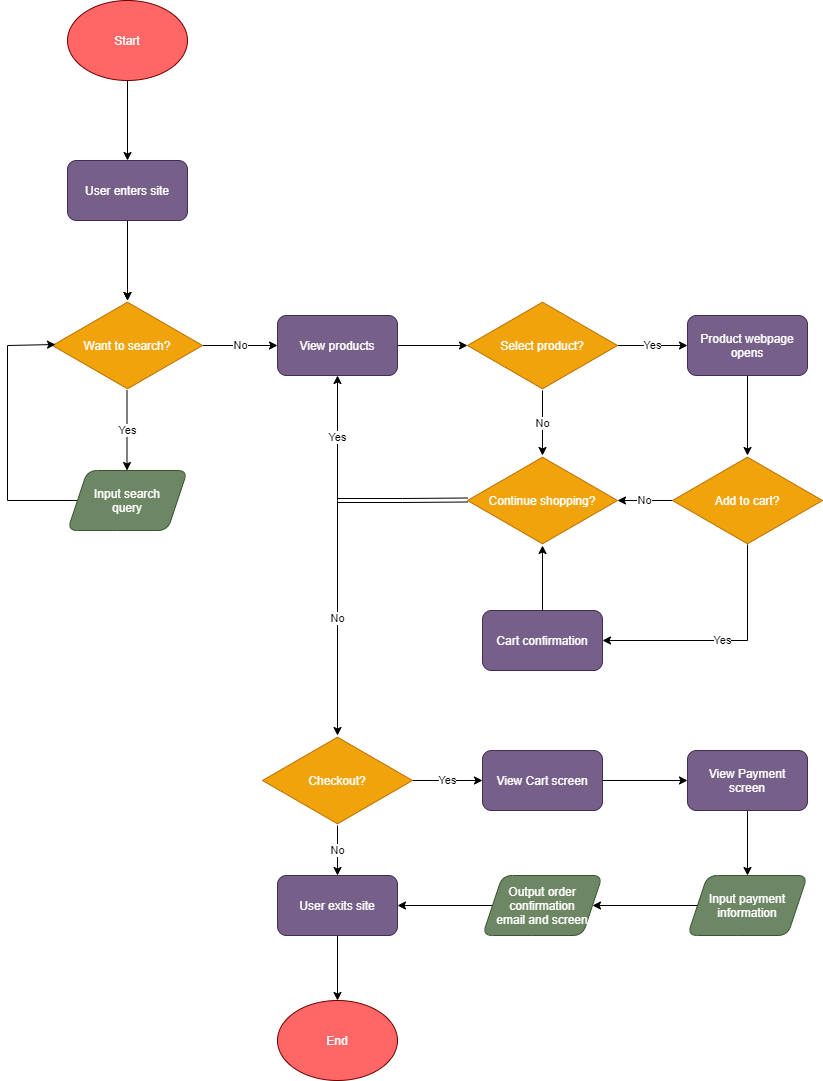

The diagram above was exported from draw.io. Its source (the exported page's mxGraphModel, read from the mxfile embedded in the PNG):
<mxGraphModel dx="428" dy="901" grid="1" gridSize="10" guides="1" tooltips="1" connect="1" arrows="1" fold="1" page="1" pageScale="1" pageWidth="850" pageHeight="1100" math="0" shadow="0">
  <root>
    <mxCell id="0" />
    <mxCell id="1" parent="0" />
    <mxCell id="5" style="edgeStyle=orthogonalEdgeStyle;rounded=0;orthogonalLoop=1;jettySize=auto;html=1;exitX=0.5;exitY=1;exitDx=0;exitDy=0;entryX=0.5;entryY=0;entryDx=0;entryDy=0;" edge="1" parent="1" source="2" target="3">
      <mxGeometry relative="1" as="geometry" />
    </mxCell>
    <mxCell id="2" value="Start" style="ellipse;whiteSpace=wrap;html=1;strokeColor=#6F0000;fontColor=#ffffff;fillColor=#FF6666;" vertex="1" parent="1">
      <mxGeometry x="140" y="40" width="120" height="80" as="geometry" />
    </mxCell>
    <mxCell id="6" style="edgeStyle=orthogonalEdgeStyle;rounded=0;orthogonalLoop=1;jettySize=auto;html=1;exitX=0.5;exitY=1;exitDx=0;exitDy=0;" edge="1" parent="1" source="3">
      <mxGeometry relative="1" as="geometry">
        <mxPoint x="200" y="340" as="targetPoint" />
      </mxGeometry>
    </mxCell>
    <mxCell id="11" value="" style="edgeStyle=orthogonalEdgeStyle;rounded=0;orthogonalLoop=1;jettySize=auto;html=1;" edge="1" parent="1" source="3" target="4">
      <mxGeometry relative="1" as="geometry" />
    </mxCell>
    <mxCell id="3" value="User enters site" style="rounded=1;whiteSpace=wrap;html=1;fillColor=#76608a;strokeColor=#432D57;fontColor=#ffffff;" vertex="1" parent="1">
      <mxGeometry x="140" y="200" width="120" height="60" as="geometry" />
    </mxCell>
    <mxCell id="13" value="No" style="edgeStyle=orthogonalEdgeStyle;rounded=0;orthogonalLoop=1;jettySize=auto;html=1;" edge="1" parent="1" source="4" target="12">
      <mxGeometry relative="1" as="geometry" />
    </mxCell>
    <mxCell id="4" value="Want to search?" style="html=1;whiteSpace=wrap;aspect=fixed;shape=isoRectangle;fillColor=#f0a30a;strokeColor=#BD7000;fontColor=#ffffff;" vertex="1" parent="1">
      <mxGeometry x="125" y="340" width="150" height="90" as="geometry" />
    </mxCell>
    <mxCell id="10" style="edgeStyle=orthogonalEdgeStyle;rounded=0;orthogonalLoop=1;jettySize=auto;html=1;exitX=0;exitY=0.5;exitDx=0;exitDy=0;entryX=0.02;entryY=0.489;entryDx=0;entryDy=0;entryPerimeter=0;" edge="1" parent="1" target="4">
      <mxGeometry relative="1" as="geometry">
        <mxPoint x="150" y="540" as="sourcePoint" />
        <Array as="points">
          <mxPoint x="80" y="540" />
          <mxPoint x="80" y="385" />
        </Array>
      </mxGeometry>
    </mxCell>
    <mxCell id="8" value="Yes&lt;br&gt;" style="edgeStyle=orthogonalEdgeStyle;rounded=0;orthogonalLoop=1;jettySize=auto;html=1;exitX=0.5;exitY=1;exitDx=0;exitDy=0;entryX=0.5;entryY=0;entryDx=0;entryDy=0;" edge="1" parent="1">
      <mxGeometry relative="1" as="geometry">
        <mxPoint x="199.5" y="430" as="sourcePoint" />
        <mxPoint x="199.5" y="510" as="targetPoint" />
      </mxGeometry>
    </mxCell>
    <mxCell id="15" value="" style="edgeStyle=orthogonalEdgeStyle;rounded=0;orthogonalLoop=1;jettySize=auto;html=1;" edge="1" parent="1" source="12" target="14">
      <mxGeometry relative="1" as="geometry" />
    </mxCell>
    <mxCell id="12" value="View products" style="rounded=1;whiteSpace=wrap;html=1;fillColor=#76608a;strokeColor=#432D57;fontColor=#ffffff;" vertex="1" parent="1">
      <mxGeometry x="350" y="355" width="120" height="60" as="geometry" />
    </mxCell>
    <mxCell id="19" value="Yes" style="edgeStyle=orthogonalEdgeStyle;rounded=0;orthogonalLoop=1;jettySize=auto;html=1;" edge="1" parent="1" source="14" target="18">
      <mxGeometry relative="1" as="geometry" />
    </mxCell>
    <mxCell id="29" value="No" style="edgeStyle=orthogonalEdgeStyle;rounded=0;orthogonalLoop=1;jettySize=auto;html=1;" edge="1" parent="1" source="14" target="21">
      <mxGeometry relative="1" as="geometry" />
    </mxCell>
    <mxCell id="14" value="Select product?" style="html=1;whiteSpace=wrap;aspect=fixed;shape=isoRectangle;fillColor=#f0a30a;strokeColor=#BD7000;fontColor=#ffffff;" vertex="1" parent="1">
      <mxGeometry x="540" y="340" width="150" height="90" as="geometry" />
    </mxCell>
    <mxCell id="40" value="" style="edgeStyle=orthogonalEdgeStyle;rounded=0;orthogonalLoop=1;jettySize=auto;html=1;" edge="1" parent="1" source="18" target="20">
      <mxGeometry relative="1" as="geometry" />
    </mxCell>
    <mxCell id="18" value="Product webpage&lt;br&gt;opens" style="rounded=1;whiteSpace=wrap;html=1;fillColor=#76608a;strokeColor=#432D57;fontColor=#ffffff;" vertex="1" parent="1">
      <mxGeometry x="760" y="355" width="120" height="60" as="geometry" />
    </mxCell>
    <mxCell id="37" value="No" style="edgeStyle=orthogonalEdgeStyle;rounded=0;orthogonalLoop=1;jettySize=auto;html=1;" edge="1" parent="1" source="20" target="21">
      <mxGeometry relative="1" as="geometry" />
    </mxCell>
    <mxCell id="20" value="Add to cart?" style="html=1;whiteSpace=wrap;aspect=fixed;shape=isoRectangle;fillColor=#f0a30a;strokeColor=#BD7000;fontColor=#ffffff;" vertex="1" parent="1">
      <mxGeometry x="745" y="495" width="150" height="90" as="geometry" />
    </mxCell>
    <mxCell id="21" value="Continue shopping?" style="html=1;whiteSpace=wrap;aspect=fixed;shape=isoRectangle;fillColor=#f0a30a;strokeColor=#BD7000;fontColor=#ffffff;" vertex="1" parent="1">
      <mxGeometry x="540" y="495" width="150" height="90" as="geometry" />
    </mxCell>
    <mxCell id="39" value="" style="edgeStyle=orthogonalEdgeStyle;rounded=0;orthogonalLoop=1;jettySize=auto;html=1;" edge="1" parent="1" source="22" target="21">
      <mxGeometry relative="1" as="geometry" />
    </mxCell>
    <mxCell id="22" value="Cart confirmation" style="rounded=1;whiteSpace=wrap;html=1;fillColor=#76608a;strokeColor=#432D57;fontColor=#ffffff;" vertex="1" parent="1">
      <mxGeometry x="555" y="650" width="120" height="60" as="geometry" />
    </mxCell>
    <mxCell id="35" style="edgeStyle=orthogonalEdgeStyle;shape=link;rounded=0;orthogonalLoop=1;jettySize=auto;html=1;" edge="1" parent="1">
      <mxGeometry relative="1" as="geometry">
        <mxPoint x="540" y="539.5" as="targetPoint" />
        <mxPoint x="410" y="540" as="sourcePoint" />
        <Array as="points">
          <mxPoint x="475" y="540" />
        </Array>
      </mxGeometry>
    </mxCell>
    <mxCell id="36" value="Yes" style="edgeStyle=orthogonalEdgeStyle;rounded=0;orthogonalLoop=1;jettySize=auto;html=1;entryX=0.5;entryY=1;entryDx=0;entryDy=0;" edge="1" parent="1" target="12">
      <mxGeometry relative="1" as="geometry">
        <mxPoint x="410" y="540" as="sourcePoint" />
        <mxPoint x="409.5" y="550" as="targetPoint" />
        <Array as="points" />
      </mxGeometry>
    </mxCell>
    <mxCell id="38" value="Yes" style="edgeStyle=orthogonalEdgeStyle;rounded=0;orthogonalLoop=1;jettySize=auto;html=1;entryX=1;entryY=0.5;entryDx=0;entryDy=0;" edge="1" parent="1" target="22">
      <mxGeometry relative="1" as="geometry">
        <mxPoint x="820" y="584" as="sourcePoint" />
        <mxPoint x="950" y="584" as="targetPoint" />
        <Array as="points">
          <mxPoint x="820" y="584" />
          <mxPoint x="820" y="680" />
        </Array>
      </mxGeometry>
    </mxCell>
    <mxCell id="46" value="No" style="edgeStyle=orthogonalEdgeStyle;rounded=0;orthogonalLoop=1;jettySize=auto;html=1;" edge="1" parent="1" source="41" target="43">
      <mxGeometry relative="1" as="geometry" />
    </mxCell>
    <mxCell id="48" value="Yes" style="edgeStyle=orthogonalEdgeStyle;rounded=0;orthogonalLoop=1;jettySize=auto;html=1;" edge="1" parent="1" source="41" target="47">
      <mxGeometry relative="1" as="geometry" />
    </mxCell>
    <mxCell id="41" value="Checkout?" style="html=1;whiteSpace=wrap;aspect=fixed;shape=isoRectangle;fillColor=#f0a30a;strokeColor=#BD7000;fontColor=#ffffff;" vertex="1" parent="1">
      <mxGeometry x="335" y="775" width="150" height="90" as="geometry" />
    </mxCell>
    <mxCell id="42" value="No" style="edgeStyle=orthogonalEdgeStyle;rounded=0;orthogonalLoop=1;jettySize=auto;html=1;entryX=0.5;entryY=0;entryDx=0;entryDy=0;entryPerimeter=0;" edge="1" parent="1" target="41">
      <mxGeometry relative="1" as="geometry">
        <mxPoint x="410" y="540" as="sourcePoint" />
        <mxPoint x="410" y="635" as="targetPoint" />
      </mxGeometry>
    </mxCell>
    <mxCell id="45" value="" style="edgeStyle=orthogonalEdgeStyle;rounded=0;orthogonalLoop=1;jettySize=auto;html=1;" edge="1" parent="1" source="43" target="44">
      <mxGeometry relative="1" as="geometry" />
    </mxCell>
    <mxCell id="43" value="User exits site" style="rounded=1;whiteSpace=wrap;html=1;fillColor=#76608a;strokeColor=#432D57;fontColor=#ffffff;" vertex="1" parent="1">
      <mxGeometry x="350" y="915" width="120" height="60" as="geometry" />
    </mxCell>
    <mxCell id="44" value="End" style="ellipse;whiteSpace=wrap;html=1;strokeColor=#6F0000;fontColor=#ffffff;fillColor=#FF6666;" vertex="1" parent="1">
      <mxGeometry x="350" y="1040" width="120" height="80" as="geometry" />
    </mxCell>
    <mxCell id="50" value="" style="edgeStyle=orthogonalEdgeStyle;rounded=0;orthogonalLoop=1;jettySize=auto;html=1;" edge="1" parent="1" source="47" target="49">
      <mxGeometry relative="1" as="geometry" />
    </mxCell>
    <mxCell id="47" value="View Cart screen" style="rounded=1;whiteSpace=wrap;html=1;fillColor=#76608a;strokeColor=#432D57;fontColor=#ffffff;" vertex="1" parent="1">
      <mxGeometry x="555" y="790" width="120" height="60" as="geometry" />
    </mxCell>
    <mxCell id="52" value="" style="edgeStyle=orthogonalEdgeStyle;rounded=0;orthogonalLoop=1;jettySize=auto;html=1;" edge="1" parent="1" source="49" target="51">
      <mxGeometry relative="1" as="geometry" />
    </mxCell>
    <mxCell id="49" value="View Payment&lt;br&gt;screen" style="rounded=1;whiteSpace=wrap;html=1;fillColor=#76608a;strokeColor=#432D57;fontColor=#ffffff;" vertex="1" parent="1">
      <mxGeometry x="760" y="790" width="120" height="60" as="geometry" />
    </mxCell>
    <mxCell id="55" value="" style="edgeStyle=orthogonalEdgeStyle;rounded=0;orthogonalLoop=1;jettySize=auto;html=1;" edge="1" parent="1" source="51" target="54">
      <mxGeometry relative="1" as="geometry" />
    </mxCell>
    <mxCell id="51" value="Input payment&lt;br&gt;information" style="shape=parallelogram;perimeter=parallelogramPerimeter;whiteSpace=wrap;html=1;fixedSize=1;rounded=1;fillColor=#6d8764;strokeColor=#3A5431;fontColor=#ffffff;" vertex="1" parent="1">
      <mxGeometry x="760" y="915" width="120" height="60" as="geometry" />
    </mxCell>
    <mxCell id="53" value="Input search&lt;br&gt;query" style="shape=parallelogram;perimeter=parallelogramPerimeter;whiteSpace=wrap;html=1;fixedSize=1;rounded=1;fillColor=#6d8764;strokeColor=#3A5431;fontColor=#ffffff;" vertex="1" parent="1">
      <mxGeometry x="140" y="510" width="120" height="60" as="geometry" />
    </mxCell>
    <mxCell id="56" value="" style="edgeStyle=orthogonalEdgeStyle;rounded=0;orthogonalLoop=1;jettySize=auto;html=1;" edge="1" parent="1" source="54" target="43">
      <mxGeometry relative="1" as="geometry" />
    </mxCell>
    <mxCell id="54" value="Output order&lt;br&gt;confirmation&lt;br&gt;email and screen" style="shape=parallelogram;perimeter=parallelogramPerimeter;whiteSpace=wrap;html=1;fixedSize=1;rounded=1;fillColor=#6d8764;strokeColor=#3A5431;fontColor=#ffffff;" vertex="1" parent="1">
      <mxGeometry x="555" y="915" width="120" height="60" as="geometry" />
    </mxCell>
  </root>
</mxGraphModel>